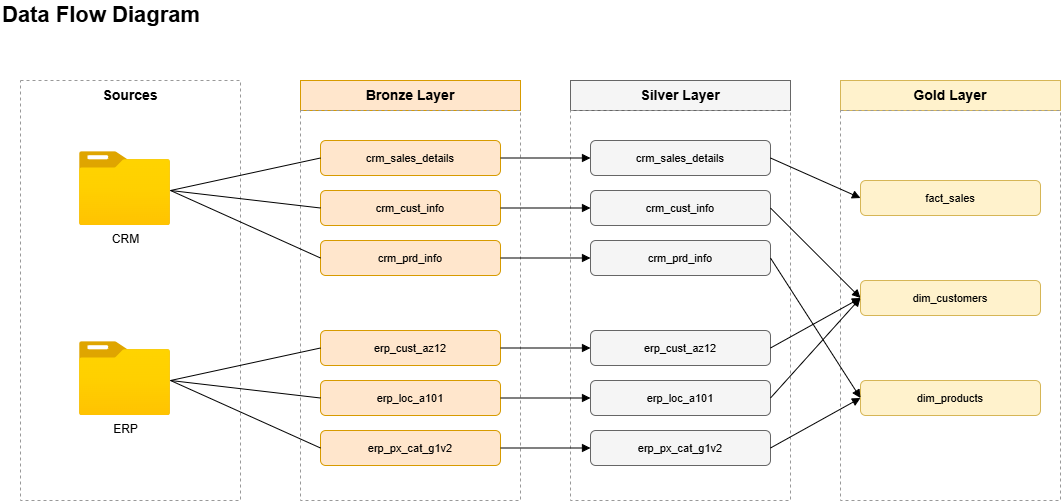

The diagram above was exported from draw.io. Its source (the exported page's mxGraphModel, read from the mxfile embedded in the PNG):
<mxGraphModel dx="1101" dy="659" grid="0" gridSize="10" guides="1" tooltips="1" connect="1" arrows="1" fold="1" page="1" pageScale="1" pageWidth="1920" pageHeight="1200" math="0" shadow="0">
  <root>
    <mxCell id="0" />
    <mxCell id="1" parent="0" />
    <mxCell id="title1" parent="1" style="text;html=1;fontSize=22;fontStyle=1;align=left;verticalAlign=middle;" value="Data Flow Diagram" vertex="1">
      <mxGeometry height="30" width="400" x="40" y="20" as="geometry" />
    </mxCell>
    <mxCell id="sourcesBox" parent="1" style="rounded=0;whiteSpace=wrap;html=1;fillColor=none;strokeColor=#999999;dashed=1;verticalAlign=top;fontSize=14;fontStyle=1;align=center;" value="Sources" vertex="1">
      <mxGeometry height="420" width="220" x="60" y="100" as="geometry" />
    </mxCell>
    <mxCell id="bronzeHeader" parent="1" style="rounded=0;whiteSpace=wrap;html=1;fillColor=#FFE6CC;strokeColor=#D79B00;fontSize=14;fontStyle=1;" value="Bronze Layer" vertex="1">
      <mxGeometry height="30" width="220" x="340" y="100" as="geometry" />
    </mxCell>
    <mxCell id="bronzeBox" parent="1" style="rounded=0;whiteSpace=wrap;html=1;fillColor=none;strokeColor=#999999;dashed=1;" value="" vertex="1">
      <mxGeometry height="390" width="220" x="340" y="130" as="geometry" />
    </mxCell>
    <mxCell id="b_crm_sales" parent="1" style="rounded=1;whiteSpace=wrap;html=1;fillColor=#FFE6CC;strokeColor=#D79B00;fontSize=11;align=center;" value="crm_sales_details" vertex="1">
      <mxGeometry height="35" width="180" x="360" y="160" as="geometry" />
    </mxCell>
    <mxCell id="b_crm_cust" parent="1" style="rounded=1;whiteSpace=wrap;html=1;fillColor=#FFE6CC;strokeColor=#D79B00;fontSize=11;align=center;" value="crm_cust_info" vertex="1">
      <mxGeometry height="35" width="180" x="360" y="210" as="geometry" />
    </mxCell>
    <mxCell id="b_crm_prd" parent="1" style="rounded=1;whiteSpace=wrap;html=1;fillColor=#FFE6CC;strokeColor=#D79B00;fontSize=11;align=center;" value="crm_prd_info" vertex="1">
      <mxGeometry height="35" width="180" x="360" y="260" as="geometry" />
    </mxCell>
    <mxCell id="b_erp_az12" parent="1" style="rounded=1;whiteSpace=wrap;html=1;fillColor=#FFE6CC;strokeColor=#D79B00;fontSize=11;align=center;" value="erp_cust_az12" vertex="1">
      <mxGeometry height="35" width="180" x="360" y="350" as="geometry" />
    </mxCell>
    <mxCell id="b_erp_loc" parent="1" style="rounded=1;whiteSpace=wrap;html=1;fillColor=#FFE6CC;strokeColor=#D79B00;fontSize=11;align=center;" value="erp_loc_a101" vertex="1">
      <mxGeometry height="35" width="180" x="360" y="400" as="geometry" />
    </mxCell>
    <mxCell id="b_erp_px" parent="1" style="rounded=1;whiteSpace=wrap;html=1;fillColor=#FFE6CC;strokeColor=#D79B00;fontSize=11;align=center;" value="erp_px_cat_g1v2" vertex="1">
      <mxGeometry height="35" width="180" x="360" y="450" as="geometry" />
    </mxCell>
    <mxCell id="silverHeader" parent="1" style="rounded=0;whiteSpace=wrap;html=1;fillColor=#F5F5F5;strokeColor=#666666;fontSize=14;fontStyle=1;" value="Silver Layer" vertex="1">
      <mxGeometry height="30" width="220" x="610" y="100" as="geometry" />
    </mxCell>
    <mxCell id="silverBox" parent="1" style="rounded=0;whiteSpace=wrap;html=1;fillColor=none;strokeColor=#999999;dashed=1;" value="" vertex="1">
      <mxGeometry height="390" width="220" x="610" y="130" as="geometry" />
    </mxCell>
    <mxCell id="s_crm_sales" parent="1" style="rounded=1;whiteSpace=wrap;html=1;fillColor=#F5F5F5;strokeColor=#666666;fontSize=11;align=center;" value="crm_sales_details" vertex="1">
      <mxGeometry height="35" width="180" x="630" y="160" as="geometry" />
    </mxCell>
    <mxCell id="s_crm_cust" parent="1" style="rounded=1;whiteSpace=wrap;html=1;fillColor=#F5F5F5;strokeColor=#666666;fontSize=11;align=center;" value="crm_cust_info" vertex="1">
      <mxGeometry height="35" width="180" x="630" y="210" as="geometry" />
    </mxCell>
    <mxCell id="s_crm_prd" parent="1" style="rounded=1;whiteSpace=wrap;html=1;fillColor=#F5F5F5;strokeColor=#666666;fontSize=11;align=center;" value="crm_prd_info" vertex="1">
      <mxGeometry height="35" width="180" x="630" y="260" as="geometry" />
    </mxCell>
    <mxCell id="s_erp_az12" parent="1" style="rounded=1;whiteSpace=wrap;html=1;fillColor=#F5F5F5;strokeColor=#666666;fontSize=11;align=center;" value="erp_cust_az12" vertex="1">
      <mxGeometry height="35" width="180" x="630" y="350" as="geometry" />
    </mxCell>
    <mxCell id="s_erp_loc" parent="1" style="rounded=1;whiteSpace=wrap;html=1;fillColor=#F5F5F5;strokeColor=#666666;fontSize=11;align=center;" value="erp_loc_a101" vertex="1">
      <mxGeometry height="35" width="180" x="630" y="400" as="geometry" />
    </mxCell>
    <mxCell id="s_erp_px" parent="1" style="rounded=1;whiteSpace=wrap;html=1;fillColor=#F5F5F5;strokeColor=#666666;fontSize=11;align=center;" value="erp_px_cat_g1v2" vertex="1">
      <mxGeometry height="35" width="180" x="630" y="450" as="geometry" />
    </mxCell>
    <mxCell id="goldHeader" parent="1" style="rounded=0;whiteSpace=wrap;html=1;fillColor=#FFF2CC;strokeColor=#D6B656;fontSize=14;fontStyle=1;" value="Gold Layer" vertex="1">
      <mxGeometry height="30" width="220" x="880" y="100" as="geometry" />
    </mxCell>
    <mxCell id="goldBox" parent="1" style="rounded=0;whiteSpace=wrap;html=1;fillColor=none;strokeColor=#999999;dashed=1;" value="" vertex="1">
      <mxGeometry height="390" width="220" x="880" y="130" as="geometry" />
    </mxCell>
    <mxCell id="g_fact_sales" parent="1" style="rounded=1;whiteSpace=wrap;html=1;fillColor=#FFF2CC;strokeColor=#D6B656;fontSize=11;align=center;" value="fact_sales" vertex="1">
      <mxGeometry height="35" width="180" x="900" y="200" as="geometry" />
    </mxCell>
    <mxCell id="g_dim_cust" parent="1" style="rounded=1;whiteSpace=wrap;html=1;fillColor=#FFF2CC;strokeColor=#D6B656;fontSize=11;align=center;" value="dim_customers" vertex="1">
      <mxGeometry height="35" width="180" x="900" y="300" as="geometry" />
    </mxCell>
    <mxCell id="g_dim_prod" parent="1" style="rounded=1;whiteSpace=wrap;html=1;fillColor=#FFF2CC;strokeColor=#D6B656;fontSize=11;align=center;" value="dim_products" vertex="1">
      <mxGeometry height="35" width="180" x="900" y="400" as="geometry" />
    </mxCell>
    <mxCell id="e1" edge="1" parent="1" style="edge=1;html=1;endArrow=none;rounded=0;exitX=1;exitY=0.5;entryX=0;entryY=0.5;" target="b_crm_sales">
      <mxGeometry relative="1" as="geometry">
        <mxPoint x="210" y="210" as="sourcePoint" />
      </mxGeometry>
    </mxCell>
    <mxCell id="e2" edge="1" parent="1" style="edge=1;html=1;endArrow=none;rounded=0;exitX=1;exitY=0.5;entryX=0;entryY=0.5;" target="b_crm_cust">
      <mxGeometry relative="1" as="geometry">
        <mxPoint x="210" y="210" as="sourcePoint" />
      </mxGeometry>
    </mxCell>
    <mxCell id="e3" edge="1" parent="1" style="edge=1;html=1;endArrow=none;rounded=0;exitX=1;exitY=0.5;entryX=0;entryY=0.5;" target="b_crm_prd">
      <mxGeometry relative="1" as="geometry">
        <mxPoint x="210" y="210" as="sourcePoint" />
      </mxGeometry>
    </mxCell>
    <mxCell id="e4" edge="1" parent="1" style="edge=1;html=1;endArrow=none;rounded=0;exitX=1;exitY=0.5;entryX=0;entryY=0.5;" target="b_erp_az12">
      <mxGeometry relative="1" as="geometry">
        <mxPoint x="210" y="399.9999999999999" as="sourcePoint" />
      </mxGeometry>
    </mxCell>
    <mxCell id="e5" edge="1" parent="1" style="edge=1;html=1;endArrow=none;rounded=0;exitX=1;exitY=0.5;entryX=0;entryY=0.5;" target="b_erp_loc">
      <mxGeometry relative="1" as="geometry">
        <mxPoint x="210" y="399.9999999999999" as="sourcePoint" />
      </mxGeometry>
    </mxCell>
    <mxCell id="e6" edge="1" parent="1" style="edge=1;html=1;endArrow=none;rounded=0;exitX=1;exitY=0.5;entryX=0;entryY=0.5;" target="b_erp_px">
      <mxGeometry relative="1" as="geometry">
        <mxPoint x="210" y="399.9999999999999" as="sourcePoint" />
      </mxGeometry>
    </mxCell>
    <mxCell id="e7" edge="1" parent="1" source="b_crm_sales" style="edge=1;html=1;endArrow=block;rounded=0;exitX=1;exitY=0.5;entryX=0;entryY=0.5;" target="s_crm_sales">
      <mxGeometry relative="1" as="geometry" />
    </mxCell>
    <mxCell id="e8" edge="1" parent="1" source="b_crm_cust" style="edge=1;html=1;endArrow=block;rounded=0;exitX=1;exitY=0.5;entryX=0;entryY=0.5;" target="s_crm_cust">
      <mxGeometry relative="1" as="geometry" />
    </mxCell>
    <mxCell id="e9" edge="1" parent="1" source="b_crm_prd" style="edge=1;html=1;endArrow=block;rounded=0;exitX=1;exitY=0.5;entryX=0;entryY=0.5;" target="s_crm_prd">
      <mxGeometry relative="1" as="geometry" />
    </mxCell>
    <mxCell id="e10" edge="1" parent="1" source="b_erp_az12" style="edge=1;html=1;endArrow=block;rounded=0;exitX=1;exitY=0.5;entryX=0;entryY=0.5;" target="s_erp_az12">
      <mxGeometry relative="1" as="geometry" />
    </mxCell>
    <mxCell id="e11" edge="1" parent="1" source="b_erp_loc" style="edge=1;html=1;endArrow=block;rounded=0;exitX=1;exitY=0.5;entryX=0;entryY=0.5;" target="s_erp_loc">
      <mxGeometry relative="1" as="geometry" />
    </mxCell>
    <mxCell id="e12" edge="1" parent="1" source="b_erp_px" style="edge=1;html=1;endArrow=block;rounded=0;exitX=1;exitY=0.5;entryX=0;entryY=0.5;" target="s_erp_px">
      <mxGeometry relative="1" as="geometry" />
    </mxCell>
    <mxCell id="e13" edge="1" parent="1" source="s_crm_sales" style="edge=1;html=1;endArrow=block;rounded=0;exitX=1;exitY=0.5;entryX=0;entryY=0.5;" target="g_fact_sales">
      <mxGeometry relative="1" as="geometry" />
    </mxCell>
    <mxCell id="e14" edge="1" parent="1" source="s_crm_cust" style="edge=1;html=1;endArrow=block;rounded=0;exitX=1;exitY=0.5;entryX=0;entryY=0.5;" target="g_dim_cust">
      <mxGeometry relative="1" as="geometry" />
    </mxCell>
    <mxCell id="e15" edge="1" parent="1" source="s_erp_az12" style="edge=1;html=1;endArrow=block;rounded=0;exitX=1;exitY=0.5;entryX=0;entryY=0.5;" target="g_dim_cust">
      <mxGeometry relative="1" as="geometry" />
    </mxCell>
    <mxCell id="e16" edge="1" parent="1" source="s_erp_loc" style="edge=1;html=1;endArrow=block;rounded=0;exitX=1;exitY=0.5;entryX=0;entryY=0.5;" target="g_dim_cust">
      <mxGeometry relative="1" as="geometry" />
    </mxCell>
    <mxCell id="e17" edge="1" parent="1" source="s_crm_prd" style="edge=1;html=1;endArrow=block;rounded=0;exitX=1;exitY=0.5;entryX=0;entryY=0.5;" target="g_dim_prod">
      <mxGeometry relative="1" as="geometry" />
    </mxCell>
    <mxCell id="e18" edge="1" parent="1" source="s_erp_px" style="edge=1;html=1;endArrow=block;rounded=0;exitX=1;exitY=0.5;entryX=0;entryY=0.5;" target="g_dim_prod">
      <mxGeometry relative="1" as="geometry" />
    </mxCell>
    <mxCell id="gS4X2aUWn_z9Q2YIGNEx-1" parent="1" style="image;aspect=fixed;html=1;align=center;fontSize=12;image=img/lib/azure2/general/Folder_Blank.svg;points=[[0.5,0.083,0],[0.5,1,0],[0.003,0.5,0],[0.998,0.554,0],[0.99,0.114,0],[0.987,0.996,0],[0.013,0.996,0],[0.013,0.004,0]];" value="CRM" vertex="1">
      <mxGeometry height="73.85" width="91" x="119" y="171.15" as="geometry" />
    </mxCell>
    <mxCell id="gS4X2aUWn_z9Q2YIGNEx-2" parent="1" style="image;aspect=fixed;html=1;align=center;fontSize=12;image=img/lib/azure2/general/Folder_Blank.svg;points=[[0.5,0.083,0],[0.5,1,0],[0.003,0.5,0],[0.998,0.554,0],[0.99,0.114,0],[0.987,0.996,0],[0.013,0.996,0],[0.013,0.004,0]];" value="ERP" vertex="1">
      <mxGeometry height="73.85" width="91" x="119" y="361.15" as="geometry" />
    </mxCell>
  </root>
</mxGraphModel>